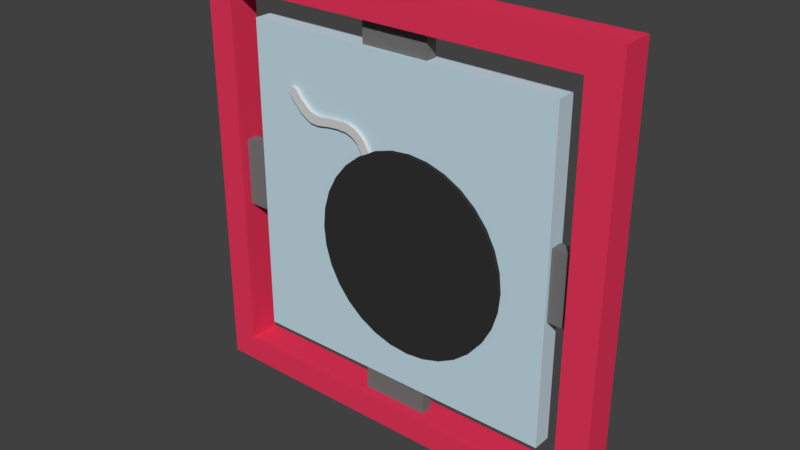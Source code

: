 # Source: bombPowUp.blend  (saved by Blender 2.77.0; exported with 4.5.12 LTS)
import bpy
from mathutils import Matrix  # noqa: F401  (used for matrix-valued properties, if any)

bpy.ops.wm.read_factory_settings(use_empty=True)
scene = bpy.context.scene
scene.name = 'Scene'

# ---- collections
col_collection_1 = bpy.data.collections.new('Collection 1'); scene.collection.children.link(col_collection_1)

# ---- materials (node trees are filled in below, after node groups)
mat_string = bpy.data.materials.new('string')
mat_string.alpha_threshold = 0.0
mat_string.use_transparent_shadow = False
mat_string.diffuse_color = (0.6559, 0.6559, 0.6559, 1.0)
mat_string.roughness = 0.5
mat_blacky = bpy.data.materials.new('blacky')
mat_blacky.alpha_threshold = 0.0
mat_blacky.use_transparent_shadow = False
mat_blacky.diffuse_color = (0.03207, 0.03207, 0.03207, 1.0)
mat_blacky.specular_color = (0.7874, 1.0, 0.8659)
mat_blacky.roughness = 0.5
mat_gray = bpy.data.materials.new('gray')
mat_gray.alpha_threshold = 0.0
mat_gray.use_transparent_shadow = False
mat_gray.diffuse_color = (0.1817, 0.1817, 0.1817, 1.0)
mat_gray.roughness = 0.5
mat_back = bpy.data.materials.new('Back')
mat_back.alpha_threshold = 0.0
mat_back.use_transparent_shadow = False
mat_back.diffuse_color = (0.5491, 0.7205, 0.8, 1.0)
mat_back.roughness = 0.5
mat_red = bpy.data.materials.new('red')
mat_red.alpha_threshold = 0.0
mat_red.use_transparent_shadow = False
mat_red.diffuse_color = (0.8, 0.03772, 0.1027, 1.0)
mat_red.roughness = 0.5

# ---- material node trees

# ---- world
world_world = bpy.data.worlds.new('World'); scene.world = world_world
world_world.color = (0.05088, 0.05088, 0.05088)
world_world.use_sun_shadow = False
world_world.sun_shadow_jitter_overblur = 0.0
world_world.cycles.sampling_method = 'MANUAL'

# ---- meshes
me_cube_007 = bpy.data.meshes.new('Cube.007')
me_cube_007.from_pydata([(-1.0, -1.0, -1.0), (-1.0, -1.0, 1.0), (-1.0, 1.0, -1.0), (-1.0, 1.0, 1.0), (0.567, -1.0, -1.055), (0.567, -1.0, 0.9454), (0.567, 1.0, -1.055), (0.567, 1.0, 0.9454), (-1.219, -1.0, 1.539), (-1.219, 1.0, 1.539), (0.4292, -1.0, 1.503), (0.4292, 1.0, 1.503), (-1.461, -1.0, 2.018), (-1.461, 1.0, 2.018), (0.2512, -1.0, 1.997), (0.2512, 1.0, 1.997), (-1.962, -1.0, 2.622), (-1.962, 1.0, 2.622), (0.02967, -1.0, 2.455), (0.02967, 1.0, 2.455), (-2.446, -1.0, 3.116), (-2.446, 1.0, 3.116), (-0.4462, -1.0, 3.16), (-0.4462, 1.0, 3.16), (-2.972, -1.0, 3.367), (-2.972, 1.0, 3.367), (-1.063, -1.0, 3.837), (-1.063, 1.0, 3.837), (-3.706, -1.0, 3.862), (-3.706, 1.0, 3.862), (-1.797, -1.0, 4.332), (-1.797, 1.0, 4.332), (-4.588, -1.0, 4.251), (-4.588, 1.0, 4.251), (-2.678, -1.0, 4.721), (-2.678, 1.0, 4.721), (-5.492, -1.0, 4.661), (-5.492, 1.0, 4.661), (-3.712, -1.0, 5.291), (-3.712, 1.0, 5.291), (-6.503, -1.0, 5.003), (-6.503, 1.0, 5.003), (-4.775, -1.0, 5.702), (-4.775, 1.0, 5.702), (-7.731, -1.0, 5.486), (-7.731, 1.0, 5.486), (-5.84, -1.0, 6.114), (-5.84, 1.0, 6.114), (-8.819, -1.0, 6.195), (-8.819, 1.0, 6.195), (-6.58, -1.0, 6.54), (-6.58, 1.0, 6.54), (-9.219, -1.0, 6.728), (-9.219, 1.0, 6.728), (-7.262, -1.0, 7.061), (-7.262, 1.0, 7.061), (-9.597, -1.0, 7.386), (-9.597, 1.0, 7.386), (-7.76, -1.0, 7.576), (-7.76, 1.0, 7.576), (-9.988, -1.0, 8.119), (-9.988, 1.0, 8.119), (-8.138, -1.0, 8.181), (-8.138, 1.0, 8.181), (-10.18, -1.0, 8.908), (-10.18, 1.0, 8.908), (-8.325, -1.0, 8.851), (-8.325, 1.0, 8.851), (-10.43, -1.0, 9.898), (-10.43, 1.0, 9.898), (-8.614, -1.0, 9.541), (-8.614, 1.0, 9.541), (-10.57, -1.0, 10.63), (-10.57, 1.0, 10.63), (-8.755, -1.0, 10.27), (-8.755, 1.0, 10.27), (-10.67, -1.0, 11.41), (-10.67, 1.0, 11.41), (-8.822, -1.0, 11.34), (-8.822, 1.0, 11.34), (-10.36, -1.0, 11.74), (-10.36, 1.0, 11.74), (-9.12, -1.0, 11.69), (-9.12, 1.0, 11.69), (-9.989, -1.0, 11.88), (-9.989, 1.0, 11.88), (-9.481, -1.0, 11.84), (-9.481, 1.0, 11.84), (-9.823, -1.0, 12.03), (-9.823, 1.0, 12.03), (-9.639, -1.0, 12.0), (-9.639, 1.0, 12.0)], [], [(1, 3, 2, 0), (3, 7, 6, 2), (7, 5, 4, 6), (5, 1, 0, 4), (0, 2, 6, 4), (5, 7, 11, 10), (11, 9, 13, 15), (3, 1, 8, 9), (1, 5, 10, 8), (7, 3, 9, 11), (14, 15, 19, 18), (10, 11, 15, 14), (9, 8, 12, 13), (8, 10, 14, 12), (16, 18, 22, 20), (13, 12, 16, 17), (12, 14, 18, 16), (15, 13, 17, 19), (22, 23, 27, 26), (19, 17, 21, 23), (18, 19, 23, 22), (17, 16, 20, 21), (26, 27, 31, 30), (21, 20, 24, 25), (20, 22, 26, 24), (23, 21, 25, 27), (28, 30, 34, 32), (25, 24, 28, 29), (24, 26, 30, 28), (27, 25, 29, 31), (34, 35, 39, 38), (31, 29, 33, 35), (30, 31, 35, 34), (29, 28, 32, 33), (37, 36, 40, 41), (33, 32, 36, 37), (32, 34, 38, 36), (35, 33, 37, 39), (40, 42, 46, 44), (36, 38, 42, 40), (39, 37, 41, 43), (38, 39, 43, 42), (46, 47, 51, 50), (43, 41, 45, 47), (42, 43, 47, 46), (41, 40, 44, 45), (48, 50, 54, 52), (45, 44, 48, 49), (44, 46, 50, 48), (47, 45, 49, 51), (55, 53, 57, 59), (51, 49, 53, 55), (50, 51, 55, 54), (49, 48, 52, 53), (58, 59, 63, 62), (54, 55, 59, 58), (53, 52, 56, 57), (52, 54, 58, 56), (60, 62, 66, 64), (57, 56, 60, 61), (56, 58, 62, 60), (59, 57, 61, 63), (66, 67, 71, 70), (63, 61, 65, 67), (62, 63, 67, 66), (61, 60, 64, 65), (70, 71, 75, 74), (65, 64, 68, 69), (64, 66, 70, 68), (67, 65, 69, 71), (72, 74, 78, 76), (69, 68, 72, 73), (68, 70, 74, 72), (71, 69, 73, 75), (78, 79, 83, 82), (75, 73, 77, 79), (74, 75, 79, 78), (73, 72, 76, 77), (81, 80, 84, 85), (77, 76, 80, 81), (76, 78, 82, 80), (79, 77, 81, 83), (84, 86, 90, 88), (80, 82, 86, 84), (83, 81, 85, 87), (82, 83, 87, 86), (90, 91, 89, 88), (87, 85, 89, 91), (86, 87, 91, 90), (85, 84, 88, 89)])
me_cube_007.materials.append(mat_string)
me_cube_007.use_remesh_preserve_volume = False
me_cube_007.use_remesh_preserve_attributes = False
me_cube_007.use_mirror_vertex_groups = False
me_cube_007.update()
me_cylinder_001 = bpy.data.meshes.new('Cylinder.001')
me_cylinder_001.from_pydata([(0.0, 1.0, -1.0), (0.0, 1.0, 1.0), (0.1951, 0.9808, -1.0), (0.1951, 0.9808, 1.0), (0.3827, 0.9239, -1.0), (0.3827, 0.9239, 1.0), (0.5556, 0.8315, -1.0), (0.5556, 0.8315, 1.0), (0.7071, 0.7071, -1.0), (0.7071, 0.7071, 1.0), (0.8315, 0.5556, -1.0), (0.8315, 0.5556, 1.0), (0.9239, 0.3827, -1.0), (0.9239, 0.3827, 1.0), (0.9808, 0.1951, -1.0), (0.9808, 0.1951, 1.0), (1.0, 7.55e-08, -1.0), (1.0, 7.55e-08, 1.0), (0.9808, -0.1951, -1.0), (0.9808, -0.1951, 1.0), (0.9239, -0.3827, -1.0), (0.9239, -0.3827, 1.0), (0.8315, -0.5556, -1.0), (0.8315, -0.5556, 1.0), (0.7071, -0.7071, -1.0), (0.7071, -0.7071, 1.0), (0.5556, -0.8315, -1.0), (0.5556, -0.8315, 1.0), (0.3827, -0.9239, -1.0), (0.3827, -0.9239, 1.0), (0.1951, -0.9808, -1.0), (0.1951, -0.9808, 1.0), (-3.258e-07, -1.0, -1.0), (-3.258e-07, -1.0, 1.0), (-0.1951, -0.9808, -1.0), (-0.1951, -0.9808, 1.0), (-0.3827, -0.9239, -1.0), (-0.3827, -0.9239, 1.0), (-0.5556, -0.8315, -1.0), (-0.5556, -0.8315, 1.0), (-0.7071, -0.7071, -1.0), (-0.7071, -0.7071, 1.0), (-0.8315, -0.5556, -1.0), (-0.8315, -0.5556, 1.0), (-0.9239, -0.3827, -1.0), (-0.9239, -0.3827, 1.0), (-0.9808, -0.1951, -1.0), (-0.9808, -0.1951, 1.0), (-1.0, 9.656e-07, -1.0), (-1.0, 9.656e-07, 1.0), (-0.9808, 0.1951, -1.0), (-0.9808, 0.1951, 1.0), (-0.9239, 0.3827, -1.0), (-0.9239, 0.3827, 1.0), (-0.8315, 0.5556, -1.0), (-0.8315, 0.5556, 1.0), (-0.7071, 0.7071, -1.0), (-0.7071, 0.7071, 1.0), (-0.5556, 0.8315, -1.0), (-0.5556, 0.8315, 1.0), (-0.3827, 0.9239, -1.0), (-0.3827, 0.9239, 1.0), (-0.1951, 0.9808, -1.0), (-0.1951, 0.9808, 1.0)], [], [(0, 1, 3, 2), (2, 3, 5, 4), (4, 5, 7, 6), (6, 7, 9, 8), (8, 9, 11, 10), (10, 11, 13, 12), (12, 13, 15, 14), (14, 15, 17, 16), (16, 17, 19, 18), (18, 19, 21, 20), (20, 21, 23, 22), (22, 23, 25, 24), (24, 25, 27, 26), (26, 27, 29, 28), (28, 29, 31, 30), (30, 31, 33, 32), (32, 33, 35, 34), (34, 35, 37, 36), (36, 37, 39, 38), (38, 39, 41, 40), (40, 41, 43, 42), (42, 43, 45, 44), (44, 45, 47, 46), (46, 47, 49, 48), (48, 49, 51, 50), (50, 51, 53, 52), (52, 53, 55, 54), (54, 55, 57, 56), (56, 57, 59, 58), (58, 59, 61, 60), (3, 1, 63, 61, 59, 57, 55, 53, 51, 49, 47, 45, 43, 41, 39, 37, 35, 33, 31, 29, 27, 25, 23, 21, 19, 17, 15, 13, 11, 9, 7, 5), (60, 61, 63, 62), (62, 63, 1, 0), (0, 2, 4, 6, 8, 10, 12, 14, 16, 18, 20, 22, 24, 26, 28, 30, 32, 34, 36, 38, 40, 42, 44, 46, 48, 50, 52, 54, 56, 58, 60, 62)])
me_cylinder_001.materials.append(mat_blacky)
me_cylinder_001.use_remesh_preserve_volume = False
me_cylinder_001.use_remesh_preserve_attributes = False
me_cylinder_001.use_mirror_vertex_groups = False
me_cylinder_001.update()
me_cube_006 = bpy.data.meshes.new('Cube.006')
me_cube_006.from_pydata([(-6.052, -1.0, -1.0), (-6.052, -1.0, 1.0), (-6.052, 1.0, -1.0), (-6.052, 1.0, 1.0), (-4.052, -1.0, -1.0), (-4.052, -1.0, 1.0), (-4.052, 1.0, -1.0), (-4.052, 1.0, 1.0), (0.9555, -1.0, -6.056), (-1.045, -1.0, -6.056), (0.9555, 1.0, -6.056), (-1.045, 1.0, -6.056), (0.9555, -1.0, -4.056), (-1.045, -1.0, -4.056), (0.9555, 1.0, -4.056), (-1.045, 1.0, -4.056), (0.9555, -1.0, 4.104), (-1.045, -1.0, 4.104), (0.9555, 1.0, 4.104), (-1.045, 1.0, 4.104), (0.9555, -1.0, 6.104), (-1.045, -1.0, 6.104), (0.9555, 1.0, 6.104), (-1.045, 1.0, 6.104), (4.011, -1.0, -1.0), (4.011, -1.0, 1.0), (4.011, 1.0, -1.0), (4.011, 1.0, 1.0), (6.011, -1.0, -1.0), (6.011, -1.0, 1.0), (6.011, 1.0, -1.0), (6.011, 1.0, 1.0)], [], [(1, 3, 2, 0), (3, 7, 6, 2), (7, 5, 4, 6), (5, 1, 0, 4), (0, 2, 6, 4), (5, 7, 3, 1), (9, 11, 10, 8), (11, 15, 14, 10), (15, 13, 12, 14), (13, 9, 8, 12), (8, 10, 14, 12), (13, 15, 11, 9), (17, 19, 18, 16), (19, 23, 22, 18), (23, 21, 20, 22), (21, 17, 16, 20), (16, 18, 22, 20), (21, 23, 19, 17), (25, 27, 26, 24), (27, 31, 30, 26), (31, 29, 28, 30), (29, 25, 24, 28), (24, 26, 30, 28), (29, 31, 27, 25)])
me_cube_006.materials.append(mat_gray)
me_cube_006.use_remesh_preserve_volume = False
me_cube_006.use_remesh_preserve_attributes = False
me_cube_006.use_mirror_vertex_groups = False
me_cube_006.update()
me_cube_005 = bpy.data.meshes.new('Cube.005')
me_cube_005.from_pydata([(-1.0, -1.0, -1.0), (-1.0, -1.0, 1.0), (-1.0, 1.0, -1.0), (-1.0, 1.0, 1.0), (1.0, -1.0, -1.0), (1.0, -1.0, 1.0), (1.0, 1.0, -1.0), (1.0, 1.0, 1.0)], [], [(1, 3, 2, 0), (3, 7, 6, 2), (7, 5, 4, 6), (5, 1, 0, 4), (0, 2, 6, 4), (5, 7, 3, 1)])
me_cube_005.materials.append(mat_back)
me_cube_005.use_remesh_preserve_volume = False
me_cube_005.use_remesh_preserve_attributes = False
me_cube_005.use_mirror_vertex_groups = False
me_cube_005.update()
me_cube_003 = bpy.data.meshes.new('Cube.003')
me_cube_003.from_pydata([(-1.0, -1.0, -1.0), (-1.0, -1.0, 1.0), (-1.0, 1.0, -1.0), (-1.0, 1.0, 1.0), (1.0, -1.0, -1.0), (1.0, -1.0, 1.0), (1.0, 1.0, -1.0), (1.0, 1.0, 1.0), (0.8524, 1.0, 1.0), (0.8524, 1.0, -1.0), (0.8524, -1.0, 1.0), (0.8524, -1.0, -1.0), (-0.8686, 1.0, -1.0), (-0.8686, -1.0, 1.0), (-0.8686, 1.0, 1.0), (-0.8686, -1.0, -1.0), (-1.0, -1.0, 0.8641), (-1.0, 1.0, 0.8641), (1.0, 1.0, 0.8641), (1.0, -1.0, 0.8641), (0.8524, -1.0, 0.8641), (0.8524, 1.0, 0.8641), (-0.8686, 1.0, 0.8641), (-0.8686, -1.0, 0.8641), (-1.0, 1.0, -0.8716), (1.0, 1.0, -0.8716), (1.0, -1.0, -0.8716), (0.8524, -1.0, -0.8716), (0.8524, 1.0, -0.8716), (-0.8686, 1.0, -0.8716), (-0.8686, -1.0, -0.8716), (-1.0, -1.0, -0.8716)], [], [(31, 24, 2, 0), (28, 25, 6, 9), (25, 26, 4, 6), (30, 31, 0, 15), (11, 9, 6, 4), (13, 14, 3, 1), (5, 7, 8, 10), (15, 12, 9, 11), (26, 27, 11, 4), (29, 28, 9, 12), (24, 29, 12, 2), (0, 2, 12, 15), (10, 8, 14, 13), (27, 30, 15, 11), (10, 13, 23, 20), (3, 14, 22, 17), (14, 8, 21, 22), (5, 10, 20, 19), (13, 1, 16, 23), (7, 5, 19, 18), (8, 7, 18, 21), (1, 3, 17, 16), (23, 22, 21, 20), (17, 22, 29, 24), (29, 22, 23, 30), (19, 20, 27, 26), (23, 16, 31, 30), (18, 19, 26, 25), (21, 18, 25, 28), (16, 17, 24, 31), (30, 27, 28, 29), (27, 20, 21, 28)])
me_cube_003.materials.append(mat_red)
me_cube_003.use_remesh_preserve_volume = False
me_cube_003.use_remesh_preserve_attributes = False
me_cube_003.use_mirror_vertex_groups = False
me_cube_003.update()

# ---- objects
ob_cube = bpy.data.objects.new('Cube', me_cube_007)
ob_bomb = bpy.data.objects.new('Bomb', me_cylinder_001)
ob_sidebars = bpy.data.objects.new('SideBars', me_cube_006)
ob_middle = bpy.data.objects.new('Middle', me_cube_005)
ob_outer_ring = bpy.data.objects.new('Outer Ring', me_cube_003)

# ---- transforms, parenting, visibility, modifiers, constraints
ob_cube.location = (-0.142, 0.0009352, 0.3245)
ob_cube.rotation_euler = (2.244e-08, -0.5416, -8.082e-08)
ob_cube.scale = (0.02647, 0.05999, 0.02936)
ob_cube.lineart.crease_threshold = 0.0
ob_bomb.location = (0.0829, -0.0006806, -0.1051)
ob_bomb.rotation_euler = (1.571, -0.0, 0.0)
ob_bomb.scale = (-0.4612, -0.4612, -0.05914)
ob_bomb.lineart.crease_threshold = 0.0
ob_sidebars.location = (-3.083e-07, -8.489e-05, 0.0)
ob_sidebars.scale = (0.16, 0.02775, 0.16)
ob_sidebars.lineart.crease_threshold = 0.0
ob_middle.location = (-3.083e-07, -8.489e-05, 0.0)
ob_middle.scale = (0.7492, -0.0434, 0.7492)
ob_middle.lineart.crease_threshold = 0.0
ob_outer_ring.location = (-3.083e-07, -8.489e-05, 0.0)
ob_outer_ring.scale = (1.0, -0.07262, 1.0)
ob_outer_ring.lineart.crease_threshold = 0.0

# ---- collection membership
col_collection_1.objects.link(ob_cube)
col_collection_1.objects.link(ob_bomb)
col_collection_1.objects.link(ob_sidebars)
col_collection_1.objects.link(ob_middle)
col_collection_1.objects.link(ob_outer_ring)

# ---- scene / render settings (as saved in the file)
scene.frame_start = 2; scene.frame_end = 39; scene.frame_set(0)
scene.render.engine = 'BLENDER_EEVEE_NEXT'
scene.render.resolution_percentage = 50
scene.render.dither_intensity = 0.0
scene.cycles.use_denoising = False
scene.cycles.samples = 128
scene.cycles.sampling_pattern = 'TABULATED_SOBOL'
scene.cycles.light_sampling_threshold = 0.0
scene.cycles.use_adaptive_sampling = False
scene.cycles.use_light_tree = False
scene.cycles.blur_glossy = 0.0
scene.cycles.sample_clamp_indirect = 0.0
scene.view_settings.view_transform = 'Standard'
bpy.context.view_layer.update()

# ---- added for rendering (the .blend has no active camera and no usable light): camera, sun
cam_auto = bpy.data.cameras.new('AutoCamera')
cam_auto.lens = 50.0
cam_auto.sensor_width = 36.0
cam_auto.clip_end = 1000.0
ob_auto_camera = bpy.data.objects.new('AutoCamera', cam_auto)
scene.collection.objects.link(ob_auto_camera)
ob_auto_camera.location = (2.62038, -3.14454, 2.0963)
ob_auto_camera.rotation_euler = (1.09748, -7.21219e-08, 0.694738)
scene.camera = ob_auto_camera
light_auto_sun = bpy.data.lights.new('AutoSun', 'SUN')
light_auto_sun.energy = 3.0
light_auto_sun.angle = 0.0523599
ob_auto_sun = bpy.data.objects.new('AutoSun', light_auto_sun)
scene.collection.objects.link(ob_auto_sun)
ob_auto_sun.rotation_euler = (0.872665, 0.174533, 0.523599)
bpy.context.view_layer.update()
